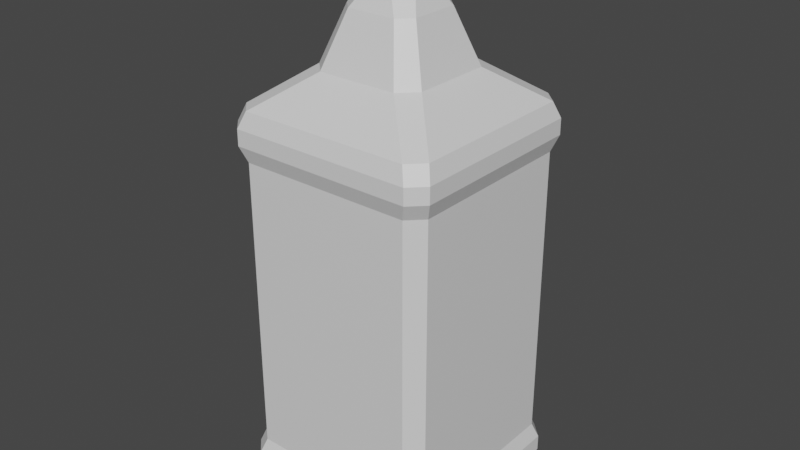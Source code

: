 # Source: sqbottle1.blend  (saved by Blender 3.0.42; exported with 4.5.12 LTS)
import bpy
from mathutils import Matrix  # noqa: F401  (used for matrix-valued properties, if any)

bpy.ops.wm.read_factory_settings(use_empty=True)
scene = bpy.context.scene
scene.name = 'Scene'

# ---- collections
col_collection = bpy.data.collections.new('Collection'); scene.collection.children.link(col_collection)

# ---- materials (node trees are filled in below, after node groups)
mat_material = bpy.data.materials.new('Material')
mat_material.alpha_threshold = 0.0
mat_material.use_transparent_shadow = False
mat_material.line_color = (0.0, 0.0, 0.0, 1.0)

# ---- material node trees
mat_material.use_nodes = True; mat_material.node_tree.nodes.clear()
_N = mat_material.node_tree.nodes; _L = mat_material.node_tree.links
n0 = _N.new('ShaderNodeOutputMaterial'); n0.name = 'Material Output'; n0.location = (300, 300)
n1 = _N.new('ShaderNodeBsdfPrincipled'); n1.name = 'Principled BSDF'; n1.location = (10, 300)
n1.distribution = 'GGX'
n1.subsurface_method = 'RANDOM_WALK_SKIN'
n1.inputs[2].default_value = 0.4
n1.inputs[3].default_value = 1.45
n1.inputs[27].default_value = (0.0, 0.0, 0.0, 1.0)
n1.inputs[28].default_value = 1.0
_L.new(n1.outputs[0], n0.inputs[0])
n0.is_active_output = True

# ---- world
world_world = bpy.data.worlds.new('World'); scene.world = world_world
world_world.use_nodes = True; world_world.node_tree.nodes.clear()
_N = world_world.node_tree.nodes; _L = world_world.node_tree.links
n0 = _N.new('ShaderNodeOutputWorld'); n0.name = 'World Output'; n0.location = (300, 300)
n1 = _N.new('ShaderNodeBackground'); n1.name = 'Background'; n1.location = (10, 300)
n1.inputs[0].default_value = (0.05088, 0.05088, 0.05088, 1.0)
_L.new(n1.outputs[0], n0.inputs[0])
n0.is_active_output = True
world_world.color = (0.05088, 0.05088, 0.05088)
world_world.use_sun_shadow = False
world_world.sun_shadow_jitter_overblur = 0.0

# ---- meshes
me_cube = bpy.data.meshes.new('Cube')
me_cube.from_pydata([(0.3998, 0.5581, 0.1918), (0.5581, 0.3998, 0.1918), (0.8581, 1.0, -1.0), (1.0, 0.8581, -1.0), (0.5581, -0.3998, 0.1918), (0.3998, -0.5581, 0.1918), (1.0, -0.8581, -1.0), (0.8581, -1.0, -1.0), (-0.5581, 0.3998, 0.1918), (-0.3998, 0.5581, 0.1918), (-1.0, 0.8581, -1.0), (-0.8581, 1.0, -1.0), (-0.3998, -0.5581, 0.1918), (-0.5581, -0.3998, 0.1918), (-0.8581, -1.0, -1.0), (-1.0, -0.8581, -1.0), (0.8545, -1.0, 0.09801), (1.0, -0.8545, 0.09801), (-0.8545, -1.0, 0.09801), (-1.0, -0.8545, 0.09801), (1.0, 0.8545, 0.09801), (0.8545, 1.0, 0.09801), (-0.8545, 1.0, 0.09801), (-1.0, 0.8545, 0.09801), (0.06073, -0.2061, 0.4224), (0.2061, -0.06073, 0.4224), (-0.2061, -0.06073, 0.4224), (-0.06073, -0.2061, 0.4224), (0.2061, 0.06073, 0.4224), (0.06073, 0.2061, 0.4224), (-0.06073, 0.2061, 0.4224), (-0.2061, 0.06073, 0.4224), (-0.3685, -0.2437, 0.3404), (-0.2437, -0.3685, 0.3404), (-0.3685, 0.2437, 0.3404), (-0.2437, 0.3685, 0.3404), (0.2437, -0.3685, 0.3404), (0.3685, -0.2437, 0.3404), (0.2437, 0.3685, 0.3404), (0.3685, 0.2437, 0.3404), (1.0, 0.8583, -0.03533), (0.8583, 1.0, -0.03533), (1.0, 0.8587, -0.8667), (0.8587, 1.0, -0.8667), (-0.8587, -1.0, -0.8667), (-1.0, -0.8587, -0.8667), (-0.8583, -1.0, -0.03533), (-1.0, -0.8583, -0.03533), (0.8583, -1.0, -0.03533), (1.0, -0.8583, -0.03533), (0.8587, -1.0, -0.8667), (1.0, -0.8587, -0.8667), (-0.8583, 1.0, -0.03533), (-1.0, 0.8583, -0.03533), (-0.8587, 1.0, -0.8667), (-1.0, 0.8587, -0.8667), (-0.9139, -1.057, 0.009118), (-1.057, -0.9139, 0.009118), (-1.057, -0.913, 0.05356), (-0.913, -1.057, 0.05356), (1.057, 0.913, 0.05356), (0.913, 1.057, 0.05356), (0.9139, 1.057, 0.009118), (1.057, 0.9139, 0.009118), (0.913, -1.057, 0.05356), (1.057, -0.913, 0.05356), (1.057, -0.9139, 0.009118), (0.9139, -1.057, 0.009118), (-0.913, 1.057, 0.05356), (-1.057, 0.913, 0.05356), (-1.057, 0.9139, 0.009118), (-0.9139, 1.057, 0.009118), (1.053, 0.9115, -0.9111), (0.9115, 1.053, -0.9111), (0.9113, 1.053, -0.9556), (1.053, 0.9113, -0.9556), (0.9115, -1.053, -0.9111), (1.053, -0.9115, -0.9111), (1.053, -0.9113, -0.9556), (0.9113, -1.053, -0.9556), (-0.9115, 1.053, -0.9111), (-1.053, 0.9115, -0.9111), (-1.053, 0.9113, -0.9556), (-0.9113, 1.053, -0.9556), (-0.9113, -1.053, -0.9556), (-1.053, -0.9113, -0.9556), (-1.053, -0.9115, -0.9111), (-0.9115, -1.053, -0.9111), (-0.09719, -0.3299, 0.4527), (-0.3299, -0.09719, 0.4527), (0.3299, -0.09719, 0.4527), (0.09719, -0.3299, 0.4527), (-0.3299, 0.09719, 0.4527), (-0.09719, 0.3299, 0.4527), (0.09719, 0.3299, 0.4527), (0.3299, 0.09719, 0.4527), (-0.09615, -0.3263, 0.5054), (-0.3263, -0.09615, 0.5054), (0.3263, -0.09615, 0.5054), (0.09615, -0.3263, 0.5054), (-0.3263, 0.09615, 0.5054), (-0.09615, 0.3263, 0.5054), (0.09615, 0.3263, 0.5054), (0.3263, 0.09615, 0.5054), (-0.05409, -0.1836, 0.5286), (-0.1836, -0.05409, 0.5286), (0.1836, -0.05409, 0.5286), (0.05409, -0.1836, 0.5286), (-0.1836, 0.05409, 0.5286), (-0.05409, 0.1836, 0.5286), (0.05409, 0.1836, 0.5286), (0.1836, 0.05409, 0.5286)], [], [(38, 35, 30, 29), (60, 20, 17, 65), (68, 22, 21, 61), (12, 5, 36, 33), (58, 19, 23, 69), (33, 36, 24, 27), (7, 79, 84, 14), (0, 9, 35, 38), (15, 85, 82, 10), (11, 83, 74, 2), (37, 39, 28, 25), (31, 26, 89, 92), (40, 63, 66, 49), (34, 32, 26, 31), (1, 4, 17, 20), (9, 0, 21, 22), (5, 12, 18, 16), (13, 8, 23, 19), (72, 42, 51, 77), (52, 71, 62, 41), (76, 50, 44, 87), (80, 54, 43, 73), (50, 48, 46, 44), (86, 45, 55, 81), (45, 47, 53, 55), (47, 57, 70, 53), (42, 40, 49, 51), (83, 80, 73, 74), (54, 52, 41, 43), (71, 68, 61, 62), (48, 67, 56, 46), (63, 60, 65, 66), (67, 64, 59, 56), (57, 58, 69, 70), (8, 13, 32, 34), (85, 86, 81, 82), (64, 16, 18, 59), (10, 11, 2, 3, 6, 7, 14, 15), (79, 76, 87, 84), (3, 75, 78, 6), (75, 72, 77, 78), (75, 3, 2, 74), (59, 18, 19, 58), (79, 7, 6, 78), (83, 11, 10, 82), (17, 4, 5, 16), (13, 19, 18, 12), (21, 0, 1, 20), (9, 22, 23, 8), (33, 27, 26, 32), (35, 9, 8, 34), (37, 25, 24, 36), (39, 1, 0, 38), (12, 33, 32, 13), (30, 35, 34, 31), (4, 37, 36, 5), (28, 39, 38, 29), (63, 40, 41, 62), (40, 42, 43, 41), (87, 44, 45, 86), (44, 46, 47, 45), (67, 48, 49, 66), (48, 50, 51, 49), (71, 52, 53, 70), (52, 54, 55, 53), (46, 56, 57, 47), (56, 59, 58, 57), (20, 60, 61, 21), (60, 63, 62, 61), (16, 64, 65, 17), (64, 67, 66, 65), (22, 68, 69, 23), (68, 71, 70, 69), (42, 72, 73, 43), (72, 75, 74, 73), (50, 76, 77, 51), (76, 79, 78, 77), (54, 80, 81, 55), (80, 83, 82, 81), (14, 84, 85, 15), (84, 87, 86, 85), (4, 1, 39, 37), (90, 95, 103, 98), (28, 29, 94, 95), (25, 28, 95, 90), (26, 27, 88, 89), (29, 30, 93, 94), (24, 25, 90, 91), (27, 24, 91, 88), (30, 31, 92, 93), (97, 96, 104, 105), (95, 94, 102, 103), (91, 90, 98, 99), (94, 93, 101, 102), (88, 91, 99, 96), (93, 92, 100, 101), (89, 88, 96, 97), (92, 89, 97, 100), (111, 110, 109, 108, 105, 104, 107, 106), (100, 97, 105, 108), (98, 103, 111, 106), (103, 102, 110, 111), (99, 98, 106, 107), (102, 101, 109, 110), (96, 99, 107, 104), (101, 100, 108, 109)])
_uv = me_cube.uv_layers.new(name='UVMap')
_uv.uv.foreach_set('vector', [0.6921, 0.5375, 0.8079, 0.5375, 0.7758, 0.5375, 0.7242, 0.5375, 0.5972, 0.517, 0.625, 0.5182, 0.625, 0.7318, 0.5972, 0.733, 0.5972, 0.267, 0.625, 0.2682, 0.625, 0.4818, 0.5972, 0.483, 0.8127, 0.7125, 0.6873, 0.7125, 0.6921, 0.7125, 0.8079, 0.7125, 0.5972, 0.01697, 0.625, 0.01818, 0.625, 0.2318, 0.5972, 0.233, 0.8079, 0.7125, 0.6921, 0.7125, 0.7242, 0.7125, 0.7758, 0.7125, 0.375, 0.7677, 0.4028, 0.7668, 0.4028, 0.9832, 0.375, 0.9823, 0.6873, 0.5375, 0.8127, 0.5375, 0.8079, 0.5375, 0.6921, 0.5375, 0.375, 0.01774, 0.4028, 0.01678, 0.4028, 0.2332, 0.375, 0.2323, 0.375, 0.2677, 0.4028, 0.2668, 0.4028, 0.4832, 0.375, 0.4823, 0.6625, 0.6829, 0.6625, 0.5671, 0.6625, 0.5992, 0.6625, 0.6508, 0.8375, 0.5992, 0.8375, 0.6508, 0.8375, 0.6508, 0.8375, 0.5992, 0.5417, 0.5177, 0.5694, 0.5169, 0.5694, 0.7331, 0.5417, 0.7323, 0.8375, 0.5671, 0.8375, 0.6829, 0.8375, 0.6508, 0.8375, 0.5992, 0.6625, 0.5623, 0.6625, 0.6877, 0.625, 0.7318, 0.625, 0.5182, 0.8127, 0.5375, 0.6873, 0.5375, 0.6432, 0.5, 0.8568, 0.5, 0.6873, 0.7125, 0.8127, 0.7125, 0.8568, 0.75, 0.6432, 0.75, 0.8375, 0.6877, 0.8375, 0.5623, 0.875, 0.5182, 0.875, 0.7318, 0.4306, 0.5168, 0.4583, 0.5177, 0.4583, 0.7323, 0.4306, 0.7332, 0.5417, 0.2677, 0.5694, 0.2669, 0.5694, 0.4831, 0.5417, 0.4823, 0.4306, 0.7668, 0.4583, 0.7677, 0.4583, 0.9823, 0.4306, 0.9832, 0.4306, 0.2668, 0.4583, 0.2677, 0.4583, 0.4823, 0.4306, 0.4832, 0.4583, 0.7677, 0.5417, 0.7677, 0.5417, 0.9823, 0.4583, 0.9823, 0.4306, 0.01676, 0.4583, 0.01766, 0.4583, 0.2323, 0.4306, 0.2332, 0.4583, 0.01766, 0.5417, 0.01771, 0.5417, 0.2323, 0.4583, 0.2323, 0.5417, 0.01771, 0.5694, 0.01687, 0.5694, 0.2331, 0.5417, 0.2323, 0.4583, 0.5177, 0.5417, 0.5177, 0.5417, 0.7323, 0.4583, 0.7323, 0.4028, 0.2668, 0.4306, 0.2668, 0.4306, 0.4832, 0.4028, 0.4832, 0.4583, 0.2677, 0.5417, 0.2677, 0.5417, 0.4823, 0.4583, 0.4823, 0.5694, 0.2669, 0.5972, 0.267, 0.5972, 0.483, 0.5694, 0.4831, 0.5417, 0.7677, 0.5694, 0.7669, 0.5694, 0.9831, 0.5417, 0.9823, 0.5694, 0.5169, 0.5972, 0.517, 0.5972, 0.733, 0.5694, 0.7331, 0.5694, 0.7669, 0.5972, 0.767, 0.5972, 0.983, 0.5694, 0.9831, 0.5694, 0.01687, 0.5972, 0.01697, 0.5972, 0.233, 0.5694, 0.2331, 0.8375, 0.5623, 0.8375, 0.6877, 0.8375, 0.6829, 0.8375, 0.5671, 0.4028, 0.01678, 0.4306, 0.01676, 0.4306, 0.2332, 0.4028, 0.2332, 0.5972, 0.767, 0.625, 0.7682, 0.625, 0.9818, 0.5972, 0.983, 0.125, 0.5177, 0.1427, 0.5, 0.3573, 0.5, 0.375, 0.5177, 0.375, 0.7323, 0.3573, 0.75, 0.1427, 0.75, 0.125, 0.7323, 0.4028, 0.7668, 0.4306, 0.7668, 0.4306, 0.9832, 0.4028, 0.9832, 0.375, 0.5177, 0.4028, 0.5168, 0.4028, 0.7332, 0.375, 0.7323, 0.4028, 0.5168, 0.4306, 0.5168, 0.4306, 0.7332, 0.4028, 0.7332, 0.4028, 0.5168, 0.375, 0.5177, 0.375, 0.4823, 0.4028, 0.4832, 0.6242, 0.0, 0.625, 0.0, 0.625, 0.01818, 0.5972, 0.01697, 0.4028, 0.7668, 0.375, 0.7677, 0.375, 0.7323, 0.4028, 0.7332, 0.4028, 0.2668, 0.375, 0.2677, 0.375, 0.2323, 0.4028, 0.2332, 0.625, 0.7318, 0.6625, 0.6877, 0.6873, 0.7125, 0.6432, 0.75, 0.8375, 0.6877, 0.875, 0.7318, 0.8568, 0.75, 0.8127, 0.7125, 0.6432, 0.5, 0.6873, 0.5375, 0.6625, 0.5623, 0.625, 0.5182, 0.8127, 0.5375, 0.8568, 0.5, 0.875, 0.5182, 0.8375, 0.5623, 0.8079, 0.7125, 0.7758, 0.7125, 0.8375, 0.6508, 0.8375, 0.6829, 0.8079, 0.5375, 0.8127, 0.5375, 0.8375, 0.5623, 0.8375, 0.5671, 0.6625, 0.6829, 0.6625, 0.6508, 0.7242, 0.7125, 0.6921, 0.7125, 0.6625, 0.5671, 0.6625, 0.5623, 0.6873, 0.5375, 0.6921, 0.5375, 0.8127, 0.7125, 0.8079, 0.7125, 0.8375, 0.6829, 0.8375, 0.6877, 0.7758, 0.5375, 0.8079, 0.5375, 0.8375, 0.5671, 0.8375, 0.5992, 0.6625, 0.6877, 0.6625, 0.6829, 0.6921, 0.7125, 0.6873, 0.7125, 0.6625, 0.5992, 0.6625, 0.5671, 0.6921, 0.5375, 0.7242, 0.5375, 0.5694, 0.5169, 0.5417, 0.5177, 0.5417, 0.4823, 0.5694, 0.4831, 0.5417, 0.5177, 0.4583, 0.5177, 0.4583, 0.4823, 0.5417, 0.4823, 0.458, 0.0, 0.4583, 0.0, 0.4583, 0.01766, 0.4306, 0.01676, 0.4583, 0.0, 0.5417, 0.0, 0.5417, 0.01771, 0.4583, 0.01766, 0.5694, 0.7669, 0.5417, 0.7677, 0.5417, 0.7323, 0.5694, 0.7331, 0.5417, 0.7677, 0.4583, 0.7677, 0.4583, 0.7323, 0.5417, 0.7323, 0.5694, 0.2669, 0.5417, 0.2677, 0.5417, 0.2323, 0.5694, 0.2331, 0.5417, 0.2677, 0.4583, 0.2677, 0.4583, 0.2323, 0.5417, 0.2323, 0.5417, 0.0, 0.5427, 0.0, 0.5694, 0.01687, 0.5417, 0.01771, 0.5694, 0.0, 0.5972, 0.0, 0.5972, 0.01697, 0.5694, 0.01687, 0.625, 0.5182, 0.5972, 0.517, 0.5972, 0.483, 0.625, 0.4818, 0.5972, 0.517, 0.5694, 0.5169, 0.5694, 0.4831, 0.5972, 0.483, 0.625, 0.7682, 0.5972, 0.767, 0.5972, 0.733, 0.625, 0.7318, 0.5972, 0.767, 0.5694, 0.7669, 0.5694, 0.7331, 0.5972, 0.733, 0.625, 0.2682, 0.5972, 0.267, 0.5972, 0.233, 0.625, 0.2318, 0.5972, 0.267, 0.5694, 0.2669, 0.5694, 0.2331, 0.5972, 0.233, 0.4583, 0.5177, 0.4306, 0.5168, 0.4306, 0.4832, 0.4583, 0.4823, 0.4306, 0.5168, 0.4028, 0.5168, 0.4028, 0.4832, 0.4306, 0.4832, 0.4583, 0.7677, 0.4306, 0.7668, 0.4306, 0.7332, 0.4583, 0.7323, 0.4306, 0.7668, 0.4028, 0.7668, 0.4028, 0.7332, 0.4306, 0.7332, 0.4583, 0.2677, 0.4306, 0.2668, 0.4306, 0.2332, 0.4583, 0.2323, 0.4306, 0.2668, 0.4028, 0.2668, 0.4028, 0.2332, 0.4306, 0.2332, 0.375, 0.0, 0.3753, 0.0, 0.4028, 0.01678, 0.375, 0.01774, 0.4028, 0.0, 0.4306, 0.0, 0.4306, 0.01676, 0.4028, 0.01678, 0.6625, 0.6877, 0.6625, 0.5623, 0.6625, 0.5671, 0.6625, 0.6829, 0.6625, 0.6508, 0.6625, 0.5992, 0.6625, 0.5992, 0.6625, 0.6508, 0.6625, 0.5992, 0.7242, 0.5375, 0.7242, 0.5375, 0.6625, 0.5992, 0.6625, 0.6508, 0.6625, 0.5992, 0.6625, 0.5992, 0.6625, 0.6508, 0.8375, 0.6508, 0.7758, 0.7125, 0.7758, 0.7125, 0.8375, 0.6508, 0.7242, 0.5375, 0.7758, 0.5375, 0.7758, 0.5375, 0.7242, 0.5375, 0.7242, 0.7125, 0.6625, 0.6508, 0.6625, 0.6508, 0.7242, 0.7125, 0.7758, 0.7125, 0.7242, 0.7125, 0.7242, 0.7125, 0.7758, 0.7125, 0.7758, 0.5375, 0.8375, 0.5992, 0.8375, 0.5992, 0.7758, 0.5375, 0.8375, 0.6508, 0.7758, 0.7125, 0.7758, 0.7125, 0.8375, 0.6508, 0.6625, 0.5992, 0.7242, 0.5375, 0.7242, 0.5375, 0.6625, 0.5992, 0.7242, 0.7125, 0.6625, 0.6508, 0.6625, 0.6508, 0.7242, 0.7125, 0.7242, 0.5375, 0.7758, 0.5375, 0.7758, 0.5375, 0.7242, 0.5375, 0.7758, 0.7125, 0.7242, 0.7125, 0.7242, 0.7125, 0.7758, 0.7125, 0.7758, 0.5375, 0.8375, 0.5992, 0.8375, 0.5992, 0.7758, 0.5375, 0.8375, 0.6508, 0.7758, 0.7125, 0.7758, 0.7125, 0.8375, 0.6508, 0.8375, 0.5992, 0.8375, 0.6508, 0.8375, 0.6508, 0.8375, 0.5992, 0.6625, 0.5992, 0.7242, 0.5375, 0.7758, 0.5375, 0.8375, 0.5992, 0.8375, 0.6508, 0.7758, 0.7125, 0.7242, 0.7125, 0.6625, 0.6508, 0.8375, 0.5992, 0.8375, 0.6508, 0.8375, 0.6508, 0.8375, 0.5992, 0.6625, 0.6508, 0.6625, 0.5992, 0.6625, 0.5992, 0.6625, 0.6508, 0.6625, 0.5992, 0.7242, 0.5375, 0.7242, 0.5375, 0.6625, 0.5992, 0.7242, 0.7125, 0.6625, 0.6508, 0.6625, 0.6508, 0.7242, 0.7125, 0.7242, 0.5375, 0.7758, 0.5375, 0.7758, 0.5375, 0.7242, 0.5375, 0.7758, 0.7125, 0.7242, 0.7125, 0.7242, 0.7125, 0.7758, 0.7125, 0.7758, 0.5375, 0.8375, 0.5992, 0.8375, 0.5992, 0.7758, 0.5375])
me_cube.materials.append(mat_material)
me_cube.use_remesh_preserve_volume = False
me_cube.use_remesh_preserve_attributes = False
me_cube.use_mirror_vertex_groups = False
me_cube.update()

# ---- objects
ob_sqbottle = bpy.data.objects.new('sqbottle', me_cube)

# ---- transforms, parenting, visibility, modifiers, constraints
ob_sqbottle.location = (0.0, 0.0, 0.25)
ob_sqbottle.scale = (0.07026, 0.07026, 0.25)
ob_sqbottle.lock_rotations_4d = False
ob_sqbottle.empty_display_type = 'ARROWS'
ob_sqbottle.lineart.crease_threshold = 0.0

# ---- collection membership
col_collection.objects.link(ob_sqbottle)

# ---- scene / render settings (as saved in the file)
scene.frame_start = 1; scene.frame_end = 250; scene.frame_set(1)
scene.render.engine = 'BLENDER_EEVEE_NEXT'
scene.cycles.sampling_pattern = 'TABULATED_SOBOL'
scene.cycles.use_light_tree = False
scene.view_settings.view_transform = 'Filmic'
bpy.context.view_layer.update()

# ---- added for rendering (the .blend has no active camera and no usable light): camera, sun
cam_auto = bpy.data.cameras.new('AutoCamera')
cam_auto.lens = 50.0
cam_auto.sensor_width = 36.0
cam_auto.clip_end = 1000.0
ob_auto_camera = bpy.data.objects.new('AutoCamera', cam_auto)
scene.collection.objects.link(ob_auto_camera)
ob_auto_camera.location = (0.403428, -0.484113, 0.513818)
ob_auto_camera.rotation_euler = (1.09748, -7.21219e-08, 0.694738)
scene.camera = ob_auto_camera
light_auto_sun = bpy.data.lights.new('AutoSun', 'SUN')
light_auto_sun.energy = 3.0
light_auto_sun.angle = 0.0523599
ob_auto_sun = bpy.data.objects.new('AutoSun', light_auto_sun)
scene.collection.objects.link(ob_auto_sun)
ob_auto_sun.rotation_euler = (0.872665, 0.174533, 0.523599)
bpy.context.view_layer.update()
